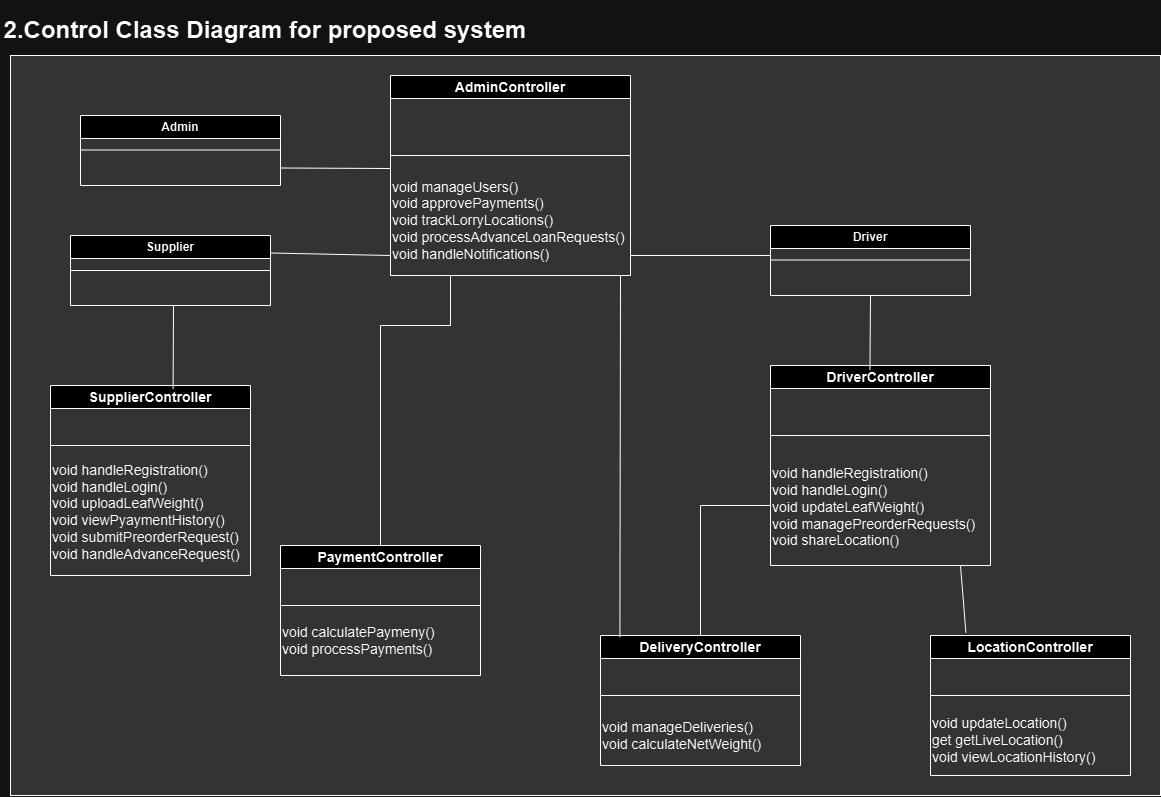

The diagram above was exported from draw.io. Its source (the exported page's mxGraphModel, read from the mxfile embedded in the PNG):
<mxGraphModel dx="2324" dy="1870" grid="1" gridSize="10" guides="1" tooltips="1" connect="1" arrows="1" fold="1" page="1" pageScale="1" pageWidth="850" pageHeight="1100" math="0" shadow="0">
  <root>
    <mxCell id="0" />
    <mxCell id="1" parent="0" />
    <mxCell id="eaaMKMVEd3QGfREgMrhj-37" value="" style="rounded=0;whiteSpace=wrap;html=1;fillColor=#CCCCCC;" vertex="1" parent="1">
      <mxGeometry x="-10" y="-10" width="1150" height="740" as="geometry" />
    </mxCell>
    <mxCell id="eaaMKMVEd3QGfREgMrhj-1" value="&lt;font style=&quot;font-size: 14px;&quot;&gt;SupplierController&lt;/font&gt;" style="swimlane;whiteSpace=wrap;html=1;" vertex="1" parent="1">
      <mxGeometry x="30" y="320" width="200" height="190" as="geometry" />
    </mxCell>
    <mxCell id="eaaMKMVEd3QGfREgMrhj-4" value="&lt;font style=&quot;font-size: 14px;&quot;&gt;void handleRegistration()&lt;/font&gt;&lt;div&gt;&lt;font style=&quot;font-size: 14px;&quot;&gt;void handleLogin()&lt;/font&gt;&lt;/div&gt;&lt;div&gt;&lt;font style=&quot;font-size: 14px;&quot;&gt;void uploadLeafWeight()&lt;/font&gt;&lt;/div&gt;&lt;div&gt;&lt;font style=&quot;font-size: 14px;&quot;&gt;void viewPyaymentHistory()&lt;/font&gt;&lt;/div&gt;&lt;div&gt;&lt;span style=&quot;font-size: 14px;&quot;&gt;void submitPreorderRequest()&lt;/span&gt;&lt;/div&gt;&lt;div&gt;&lt;span style=&quot;font-size: 14px;&quot;&gt;void handleAdvanceRequest()&lt;/span&gt;&lt;/div&gt;&lt;div&gt;&lt;font style=&quot;font-size: 14px;&quot;&gt;&lt;br&gt;&lt;/font&gt;&lt;/div&gt;" style="text;html=1;align=left;verticalAlign=middle;whiteSpace=wrap;rounded=0;" vertex="1" parent="eaaMKMVEd3QGfREgMrhj-1">
      <mxGeometry y="100" width="200" height="70" as="geometry" />
    </mxCell>
    <mxCell id="eaaMKMVEd3QGfREgMrhj-2" value="" style="endArrow=none;html=1;rounded=0;" edge="1" parent="eaaMKMVEd3QGfREgMrhj-1">
      <mxGeometry width="50" height="50" relative="1" as="geometry">
        <mxPoint y="60" as="sourcePoint" />
        <mxPoint x="200" y="60" as="targetPoint" />
      </mxGeometry>
    </mxCell>
    <mxCell id="eaaMKMVEd3QGfREgMrhj-5" value="&lt;font style=&quot;font-size: 14px;&quot;&gt;DriverController&lt;/font&gt;" style="swimlane;whiteSpace=wrap;html=1;" vertex="1" parent="1">
      <mxGeometry x="750" y="300" width="220" height="200" as="geometry" />
    </mxCell>
    <mxCell id="eaaMKMVEd3QGfREgMrhj-6" value="&lt;font style=&quot;font-size: 14px;&quot;&gt;void handleRegistration()&lt;/font&gt;&lt;div&gt;&lt;font style=&quot;font-size: 14px;&quot;&gt;void handleLogin()&lt;/font&gt;&lt;/div&gt;&lt;div&gt;&lt;font style=&quot;font-size: 14px;&quot;&gt;void updateLeafWeight()&lt;/font&gt;&lt;/div&gt;&lt;div&gt;&lt;span style=&quot;font-size: 14px;&quot;&gt;void managePreorderRequests()&lt;/span&gt;&lt;/div&gt;&lt;div&gt;&lt;span style=&quot;font-size: 14px;&quot;&gt;void shareLocation()&lt;/span&gt;&lt;/div&gt;&lt;div&gt;&lt;font style=&quot;font-size: 14px;&quot;&gt;&lt;br&gt;&lt;/font&gt;&lt;/div&gt;" style="text;html=1;align=left;verticalAlign=middle;whiteSpace=wrap;rounded=0;" vertex="1" parent="eaaMKMVEd3QGfREgMrhj-5">
      <mxGeometry y="140" width="220" height="20" as="geometry" />
    </mxCell>
    <mxCell id="eaaMKMVEd3QGfREgMrhj-7" value="" style="endArrow=none;html=1;rounded=0;" edge="1" parent="eaaMKMVEd3QGfREgMrhj-5">
      <mxGeometry width="50" height="50" relative="1" as="geometry">
        <mxPoint y="70" as="sourcePoint" />
        <mxPoint x="220" y="70" as="targetPoint" />
      </mxGeometry>
    </mxCell>
    <mxCell id="eaaMKMVEd3QGfREgMrhj-8" value="&lt;font style=&quot;font-size: 14px;&quot;&gt;AdminController&lt;/font&gt;" style="swimlane;whiteSpace=wrap;html=1;" vertex="1" parent="1">
      <mxGeometry x="370" y="10" width="240" height="200" as="geometry" />
    </mxCell>
    <mxCell id="eaaMKMVEd3QGfREgMrhj-9" value="&lt;font style=&quot;font-size: 14px;&quot;&gt;void manageUsers()&lt;/font&gt;&lt;div&gt;&lt;font style=&quot;font-size: 14px;&quot;&gt;void approvePayments()&lt;/font&gt;&lt;/div&gt;&lt;div&gt;&lt;font style=&quot;font-size: 14px;&quot;&gt;void&amp;nbsp;trackLorryLocations()&lt;/font&gt;&lt;/div&gt;&lt;div&gt;&lt;font style=&quot;font-size: 14px;&quot;&gt;void&amp;nbsp;processAdvanceLoanRequests()&lt;/font&gt;&lt;/div&gt;&lt;div&gt;&lt;font style=&quot;font-size: 14px;&quot;&gt;void&amp;nbsp;handleNotifications()&lt;/font&gt;&lt;/div&gt;" style="text;html=1;align=left;verticalAlign=middle;whiteSpace=wrap;rounded=0;" vertex="1" parent="eaaMKMVEd3QGfREgMrhj-8">
      <mxGeometry y="130" width="180" height="30" as="geometry" />
    </mxCell>
    <mxCell id="eaaMKMVEd3QGfREgMrhj-10" value="" style="endArrow=none;html=1;rounded=0;" edge="1" parent="eaaMKMVEd3QGfREgMrhj-8">
      <mxGeometry width="50" height="50" relative="1" as="geometry">
        <mxPoint y="80" as="sourcePoint" />
        <mxPoint x="240" y="80" as="targetPoint" />
      </mxGeometry>
    </mxCell>
    <mxCell id="eaaMKMVEd3QGfREgMrhj-11" value="&lt;font style=&quot;font-size: 14px;&quot;&gt;DeliveryController&lt;/font&gt;" style="swimlane;whiteSpace=wrap;html=1;" vertex="1" parent="1">
      <mxGeometry x="580" y="570" width="200" height="130" as="geometry" />
    </mxCell>
    <mxCell id="eaaMKMVEd3QGfREgMrhj-12" value="&lt;font style=&quot;font-size: 14px;&quot;&gt;void&amp;nbsp;manageDeliveries()&lt;/font&gt;&lt;div&gt;&lt;span style=&quot;font-size: 14px;&quot;&gt;void calculateNetWeight()&amp;nbsp;&lt;/span&gt;&lt;/div&gt;" style="text;html=1;align=left;verticalAlign=middle;whiteSpace=wrap;rounded=0;" vertex="1" parent="eaaMKMVEd3QGfREgMrhj-11">
      <mxGeometry y="85" width="180" height="30" as="geometry" />
    </mxCell>
    <mxCell id="eaaMKMVEd3QGfREgMrhj-13" value="" style="endArrow=none;html=1;rounded=0;" edge="1" parent="eaaMKMVEd3QGfREgMrhj-11">
      <mxGeometry width="50" height="50" relative="1" as="geometry">
        <mxPoint y="60" as="sourcePoint" />
        <mxPoint x="200" y="60" as="targetPoint" />
      </mxGeometry>
    </mxCell>
    <mxCell id="eaaMKMVEd3QGfREgMrhj-14" value="&lt;font style=&quot;font-size: 14px;&quot;&gt;PaymentController&lt;/font&gt;" style="swimlane;whiteSpace=wrap;html=1;" vertex="1" parent="1">
      <mxGeometry x="260" y="480" width="200" height="130" as="geometry" />
    </mxCell>
    <mxCell id="eaaMKMVEd3QGfREgMrhj-15" value="&lt;font style=&quot;font-size: 14px;&quot;&gt;void calculatePaymeny()&lt;/font&gt;&lt;div&gt;&lt;font style=&quot;font-size: 14px;&quot;&gt;void processPayments()&lt;/font&gt;&lt;/div&gt;" style="text;html=1;align=left;verticalAlign=middle;whiteSpace=wrap;rounded=0;" vertex="1" parent="eaaMKMVEd3QGfREgMrhj-14">
      <mxGeometry y="80" width="190" height="30" as="geometry" />
    </mxCell>
    <mxCell id="eaaMKMVEd3QGfREgMrhj-16" value="" style="endArrow=none;html=1;rounded=0;" edge="1" parent="eaaMKMVEd3QGfREgMrhj-14">
      <mxGeometry width="50" height="50" relative="1" as="geometry">
        <mxPoint y="60" as="sourcePoint" />
        <mxPoint x="200" y="60" as="targetPoint" />
      </mxGeometry>
    </mxCell>
    <mxCell id="eaaMKMVEd3QGfREgMrhj-17" value="LocationController" style="swimlane;whiteSpace=wrap;html=1;fontSize=14;" vertex="1" parent="1">
      <mxGeometry x="910" y="570" width="200" height="140" as="geometry" />
    </mxCell>
    <mxCell id="eaaMKMVEd3QGfREgMrhj-18" value="&lt;font style=&quot;font-size: 14px;&quot;&gt;void updateLocation()&lt;/font&gt;&lt;div&gt;&lt;span style=&quot;font-size: 14px;&quot;&gt;get getLiveLocation()&lt;/span&gt;&lt;/div&gt;&lt;div&gt;&lt;span style=&quot;font-size: 14px;&quot;&gt;void viewLocationHistory()&lt;/span&gt;&lt;/div&gt;" style="text;html=1;align=left;verticalAlign=middle;whiteSpace=wrap;rounded=0;" vertex="1" parent="eaaMKMVEd3QGfREgMrhj-17">
      <mxGeometry y="90" width="190" height="30" as="geometry" />
    </mxCell>
    <mxCell id="eaaMKMVEd3QGfREgMrhj-19" value="" style="endArrow=none;html=1;rounded=0;" edge="1" parent="eaaMKMVEd3QGfREgMrhj-17">
      <mxGeometry width="50" height="50" relative="1" as="geometry">
        <mxPoint y="60" as="sourcePoint" />
        <mxPoint x="200" y="60" as="targetPoint" />
      </mxGeometry>
    </mxCell>
    <mxCell id="eaaMKMVEd3QGfREgMrhj-20" value="Supplier" style="swimlane;whiteSpace=wrap;html=1;" vertex="1" parent="1">
      <mxGeometry x="50" y="170" width="200" height="70" as="geometry" />
    </mxCell>
    <mxCell id="eaaMKMVEd3QGfREgMrhj-21" value="" style="endArrow=none;html=1;rounded=0;exitX=0;exitY=0.5;exitDx=0;exitDy=0;entryX=1;entryY=0.5;entryDx=0;entryDy=0;" edge="1" parent="1" source="eaaMKMVEd3QGfREgMrhj-20" target="eaaMKMVEd3QGfREgMrhj-20">
      <mxGeometry width="50" height="50" relative="1" as="geometry">
        <mxPoint x="460" y="290" as="sourcePoint" />
        <mxPoint x="510" y="240" as="targetPoint" />
      </mxGeometry>
    </mxCell>
    <mxCell id="eaaMKMVEd3QGfREgMrhj-22" value="" style="endArrow=none;html=1;rounded=0;exitX=0.613;exitY=0.019;exitDx=0;exitDy=0;exitPerimeter=0;" edge="1" parent="1" source="eaaMKMVEd3QGfREgMrhj-1">
      <mxGeometry width="50" height="50" relative="1" as="geometry">
        <mxPoint x="150" y="310" as="sourcePoint" />
        <mxPoint x="153" y="240" as="targetPoint" />
      </mxGeometry>
    </mxCell>
    <mxCell id="eaaMKMVEd3QGfREgMrhj-23" value="Driver" style="swimlane;whiteSpace=wrap;html=1;" vertex="1" parent="1">
      <mxGeometry x="750" y="160" width="200" height="70" as="geometry" />
    </mxCell>
    <mxCell id="eaaMKMVEd3QGfREgMrhj-24" value="" style="endArrow=none;html=1;rounded=0;exitX=0;exitY=0.5;exitDx=0;exitDy=0;entryX=1;entryY=0.5;entryDx=0;entryDy=0;" edge="1" parent="eaaMKMVEd3QGfREgMrhj-23">
      <mxGeometry width="50" height="50" relative="1" as="geometry">
        <mxPoint y="34.5" as="sourcePoint" />
        <mxPoint x="200" y="34.5" as="targetPoint" />
      </mxGeometry>
    </mxCell>
    <mxCell id="eaaMKMVEd3QGfREgMrhj-25" value="" style="endArrow=none;html=1;rounded=0;entryX=0.5;entryY=1;entryDx=0;entryDy=0;exitX=0.452;exitY=0.023;exitDx=0;exitDy=0;exitPerimeter=0;" edge="1" parent="1" source="eaaMKMVEd3QGfREgMrhj-5" target="eaaMKMVEd3QGfREgMrhj-23">
      <mxGeometry width="50" height="50" relative="1" as="geometry">
        <mxPoint x="460" y="290" as="sourcePoint" />
        <mxPoint x="510" y="240" as="targetPoint" />
      </mxGeometry>
    </mxCell>
    <mxCell id="eaaMKMVEd3QGfREgMrhj-26" value="Admin" style="swimlane;whiteSpace=wrap;html=1;" vertex="1" parent="1">
      <mxGeometry x="60" y="50" width="200" height="70" as="geometry" />
    </mxCell>
    <mxCell id="eaaMKMVEd3QGfREgMrhj-27" value="" style="endArrow=none;html=1;rounded=0;exitX=0;exitY=0.5;exitDx=0;exitDy=0;entryX=1;entryY=0.5;entryDx=0;entryDy=0;" edge="1" parent="eaaMKMVEd3QGfREgMrhj-26">
      <mxGeometry width="50" height="50" relative="1" as="geometry">
        <mxPoint y="34.5" as="sourcePoint" />
        <mxPoint x="200" y="34.5" as="targetPoint" />
      </mxGeometry>
    </mxCell>
    <mxCell id="eaaMKMVEd3QGfREgMrhj-28" value="" style="endArrow=none;html=1;rounded=0;exitX=1;exitY=0.75;exitDx=0;exitDy=0;" edge="1" parent="1" source="eaaMKMVEd3QGfREgMrhj-26">
      <mxGeometry width="50" height="50" relative="1" as="geometry">
        <mxPoint x="460" y="290" as="sourcePoint" />
        <mxPoint x="370" y="103" as="targetPoint" />
      </mxGeometry>
    </mxCell>
    <mxCell id="eaaMKMVEd3QGfREgMrhj-29" value="" style="endArrow=none;html=1;rounded=0;exitX=1;exitY=0.25;exitDx=0;exitDy=0;" edge="1" parent="1" source="eaaMKMVEd3QGfREgMrhj-20">
      <mxGeometry width="50" height="50" relative="1" as="geometry">
        <mxPoint x="460" y="290" as="sourcePoint" />
        <mxPoint x="370" y="190" as="targetPoint" />
      </mxGeometry>
    </mxCell>
    <mxCell id="eaaMKMVEd3QGfREgMrhj-30" value="" style="endArrow=none;html=1;rounded=0;" edge="1" parent="1">
      <mxGeometry width="50" height="50" relative="1" as="geometry">
        <mxPoint x="750" y="190" as="sourcePoint" />
        <mxPoint x="610" y="190" as="targetPoint" />
      </mxGeometry>
    </mxCell>
    <mxCell id="eaaMKMVEd3QGfREgMrhj-31" value="" style="endArrow=none;html=1;rounded=0;entryX=0.25;entryY=1;entryDx=0;entryDy=0;exitX=0.5;exitY=0;exitDx=0;exitDy=0;" edge="1" parent="1" source="eaaMKMVEd3QGfREgMrhj-14" target="eaaMKMVEd3QGfREgMrhj-8">
      <mxGeometry width="50" height="50" relative="1" as="geometry">
        <mxPoint x="370" y="260" as="sourcePoint" />
        <mxPoint x="420" y="210" as="targetPoint" />
        <Array as="points">
          <mxPoint x="360" y="260" />
          <mxPoint x="430" y="260" />
        </Array>
      </mxGeometry>
    </mxCell>
    <mxCell id="eaaMKMVEd3QGfREgMrhj-32" value="" style="endArrow=none;html=1;rounded=0;entryX=0;entryY=0;entryDx=0;entryDy=0;exitX=0.5;exitY=0;exitDx=0;exitDy=0;" edge="1" parent="1" source="eaaMKMVEd3QGfREgMrhj-11" target="eaaMKMVEd3QGfREgMrhj-6">
      <mxGeometry width="50" height="50" relative="1" as="geometry">
        <mxPoint x="650" y="330" as="sourcePoint" />
        <mxPoint x="700" y="280" as="targetPoint" />
        <Array as="points">
          <mxPoint x="680" y="440" />
        </Array>
      </mxGeometry>
    </mxCell>
    <mxCell id="eaaMKMVEd3QGfREgMrhj-33" value="" style="endArrow=none;html=1;rounded=0;exitX=0.097;exitY=0.014;exitDx=0;exitDy=0;exitPerimeter=0;" edge="1" parent="1" source="eaaMKMVEd3QGfREgMrhj-11">
      <mxGeometry width="50" height="50" relative="1" as="geometry">
        <mxPoint x="650" y="330" as="sourcePoint" />
        <mxPoint x="600" y="210" as="targetPoint" />
      </mxGeometry>
    </mxCell>
    <mxCell id="eaaMKMVEd3QGfREgMrhj-34" value="" style="endArrow=none;html=1;rounded=0;exitX=0.177;exitY=-0.021;exitDx=0;exitDy=0;exitPerimeter=0;" edge="1" parent="1" source="eaaMKMVEd3QGfREgMrhj-17">
      <mxGeometry width="50" height="50" relative="1" as="geometry">
        <mxPoint x="980" y="560" as="sourcePoint" />
        <mxPoint x="940" y="500" as="targetPoint" />
      </mxGeometry>
    </mxCell>
    <mxCell id="eaaMKMVEd3QGfREgMrhj-36" value="&lt;h1&gt;2.Control Class Diagram for proposed system&lt;/h1&gt;" style="text;html=1;align=center;verticalAlign=middle;whiteSpace=wrap;rounded=0;" vertex="1" parent="1">
      <mxGeometry x="-20" y="-50" width="530" height="30" as="geometry" />
    </mxCell>
  </root>
</mxGraphModel>